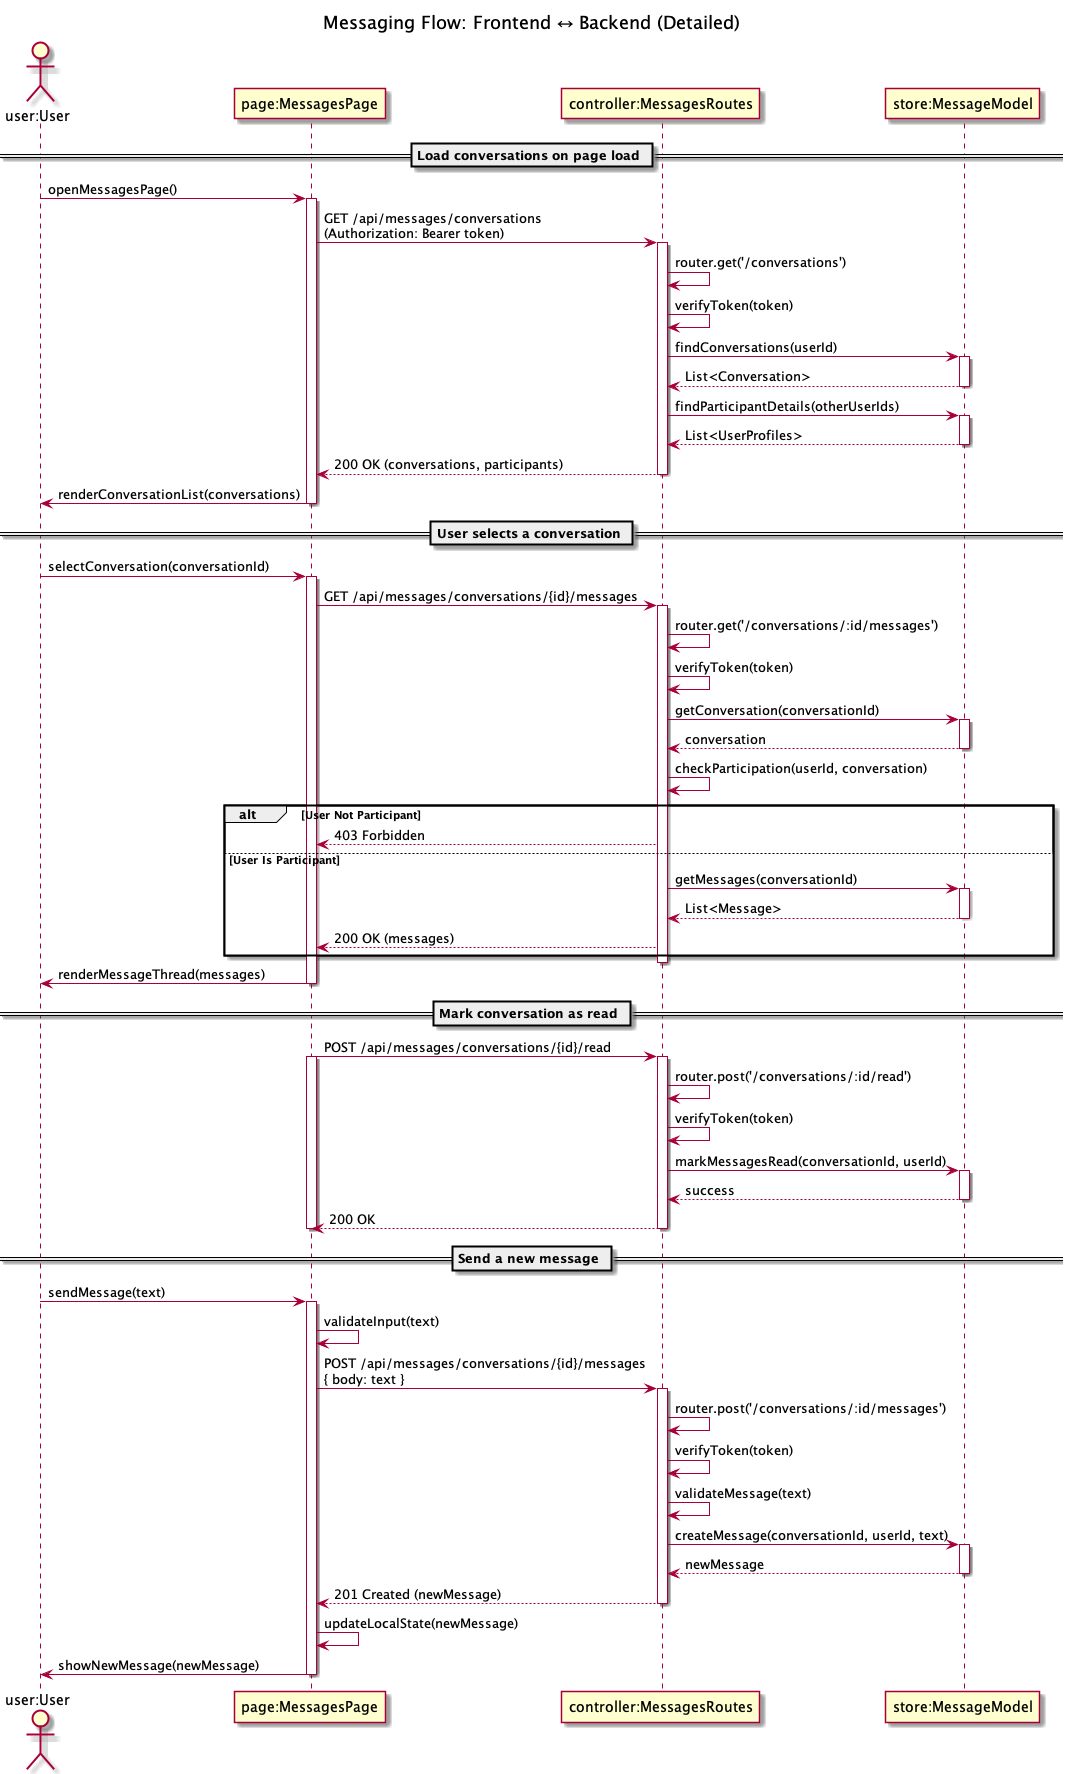

The diagram above was rendered by PlantUML. Its source (embedded in the PNG):
@startuml message_sequence
title Messaging Flow: Frontend ↔ Backend (Detailed)

/' Participants in object:Class format '/
actor "user:User" as U
participant "page:MessagesPage" as UI
participant "controller:MessagesRoutes" as API
participant "store:MessageModel" as Store

== Load conversations on page load ==

U -> UI : openMessagesPage()
activate UI

UI -> API : GET /api/messages/conversations\n(Authorization: Bearer token)
activate API

API -> API : router.get('/conversations')

API -> API : verifyToken(token)
API -> Store : findConversations(userId)
activate Store
Store --> API : List<Conversation>
deactivate Store

API -> Store : findParticipantDetails(otherUserIds)
activate Store
Store --> API : List<UserProfiles>
deactivate Store

API --> UI : 200 OK (conversations, participants)
deactivate API

UI -> U : renderConversationList(conversations)
deactivate UI

== User selects a conversation ==

U -> UI : selectConversation(conversationId)
activate UI

UI -> API : GET /api/messages/conversations/{id}/messages
activate API

API -> API : router.get('/conversations/:id/messages')

API -> API : verifyToken(token)
API -> Store : getConversation(conversationId)
activate Store
Store --> API : conversation
deactivate Store

API -> API : checkParticipation(userId, conversation)
alt User Not Participant
  API --> UI : 403 Forbidden
else User Is Participant
  API -> Store : getMessages(conversationId)
  activate Store
  Store --> API : List<Message>
  deactivate Store
  API --> UI : 200 OK (messages)
end
deactivate API

UI -> U : renderMessageThread(messages)
deactivate UI

== Mark conversation as read ==

UI -> API : POST /api/messages/conversations/{id}/read
activate UI
activate API

API -> API : router.post('/conversations/:id/read')

API -> API : verifyToken(token)
API -> Store : markMessagesRead(conversationId, userId)
activate Store
Store --> API : success
deactivate Store

API --> UI : 200 OK
deactivate UI
deactivate API

== Send a new message ==

U -> UI : sendMessage(text)
activate UI

UI -> UI : validateInput(text)

UI -> API : POST /api/messages/conversations/{id}/messages\n{ body: text }
activate API

API -> API : router.post('/conversations/:id/messages')

API -> API : verifyToken(token)
API -> API : validateMessage(text)
API -> Store : createMessage(conversationId, userId, text)
activate Store
Store --> API : newMessage
deactivate Store

API --> UI : 201 Created (newMessage)
deactivate API

UI -> UI : updateLocalState(newMessage)
UI -> U : showNewMessage(newMessage)
deactivate UI

@enduml